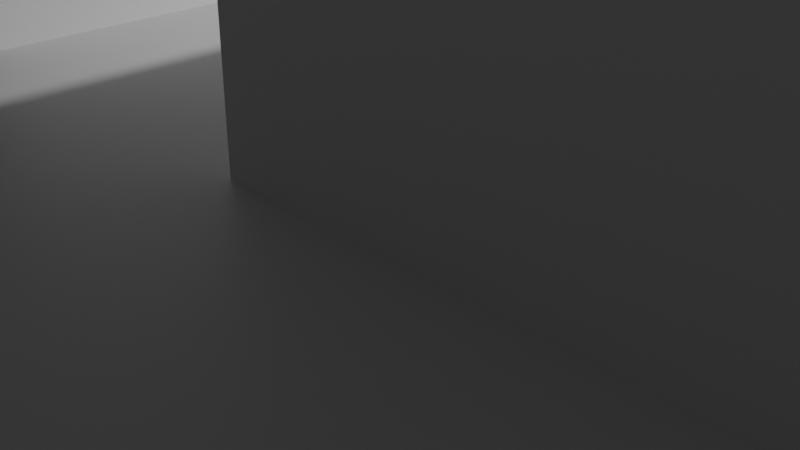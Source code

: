 # Source: six-varied-v001.blend  (saved by Blender 5.2.44; exported with 4.5.12 LTS)
import bpy
from mathutils import Matrix  # noqa: F401  (used for matrix-valued properties, if any)

bpy.ops.wm.read_factory_settings(use_empty=True)
scene = bpy.context.scene
scene.name = 'Scene'

# ---- collections
col_collection = bpy.data.collections.new('Collection'); scene.collection.children.link(col_collection)

# ---- materials (node trees are filled in below, after node groups)
mat_material = bpy.data.materials.new('Material')
mat_material.alpha_threshold = 0.0
mat_material.use_backface_culling_lightprobe_volume = False
mat_material.roughness = 0.5
mat_material.line_color = (0.0, 0.0, 0.0, 1.0)

# ---- material node trees
mat_material.use_nodes = True; mat_material.node_tree.nodes.clear()
_N = mat_material.node_tree.nodes; _L = mat_material.node_tree.links
n0 = _N.new('ShaderNodeOutputMaterial'); n0.name = 'Material Output'; n0.location = (200, 100)
n1 = _N.new('ShaderNodeBsdfPrincipled'); n1.name = 'Principled BSDF'; n1.location = (-200, 100)
n1.inputs[10].default_value = 0.005
_L.new(n1.outputs[0], n0.inputs[0])
n0.is_active_output = True

# ---- world
world_world = bpy.data.worlds.new('World'); scene.world = world_world
world_world.use_nodes = True; world_world.node_tree.nodes.clear()
_N = world_world.node_tree.nodes; _L = world_world.node_tree.links
n0 = _N.new('ShaderNodeOutputWorld'); n0.name = 'World Output'; n0.location = (200, 100)
n1 = _N.new('ShaderNodeBackground'); n1.name = 'Background'; n1.location = (-200, 100)
n1.inputs[0].default_value = (0.05088, 0.05088, 0.05088, 1.0)
_L.new(n1.outputs[0], n0.inputs[0])
n0.is_active_output = True
world_world.color = (0.05088, 0.05088, 0.05088)
world_world.sun_shadow_jitter_overblur = 0.0

# ---- cameras
cam_camera = bpy.data.cameras.new('Camera')
cam_camera.clip_end = 100.0
cam_camera.ortho_scale = 7.314

# ---- lights
light_light = bpy.data.lights.new('Light', 'POINT')
light_light.energy = 1000.0
light_light.shadow_soft_size = 0.1

# ---- meshes
me_cube = bpy.data.meshes.new('Cube')
me_cube.from_pydata([(48.0, 13.0, 2.0), (48.0, 13.0, -2.0), (48.0, -13.0, 2.0), (48.0, -13.0, -2.0), (-48.0, 13.0, 2.0), (-48.0, 13.0, -2.0), (-48.0, -13.0, 2.0), (-48.0, -13.0, -2.0)], [], [(0, 4, 6, 2), (3, 2, 6, 7), (7, 6, 4, 5), (5, 1, 3, 7), (1, 0, 2, 3), (5, 4, 0, 1)])
_uv = me_cube.uv_layers.new(name='UVMap')
_uv.uv.foreach_set('vector', [0.625, 0.5, 0.875, 0.5, 0.875, 0.75, 0.625, 0.75, 0.375, 0.75, 0.625, 0.75, 0.625, 1.0, 0.375, 1.0, 0.375, 0.0, 0.625, 0.0, 0.625, 0.25, 0.375, 0.25, 0.125, 0.5, 0.375, 0.5, 0.375, 0.75, 0.125, 0.75, 0.375, 0.5, 0.625, 0.5, 0.625, 0.75, 0.375, 0.75, 0.375, 0.25, 0.625, 0.25, 0.625, 0.5, 0.375, 0.5])
me_cube.materials.append(mat_material)
me_cube.use_mirror_vertex_groups = False
me_cube.update()
me_cube_001 = bpy.data.meshes.new('Cube.001')
me_cube_001.from_pydata([(-5.05, -5.05, -4.0), (-5.05, -5.05, 4.0), (-5.05, 5.05, -4.0), (-5.05, 5.05, 4.0), (5.05, -5.05, -4.0), (5.05, -5.05, 4.0), (5.05, 5.05, -4.0), (5.05, 5.05, 4.0)], [], [(0, 1, 3, 2), (2, 3, 7, 6), (6, 7, 5, 4), (4, 5, 1, 0), (2, 6, 4, 0), (7, 3, 1, 5)])
_uv = me_cube_001.uv_layers.new(name='UVMap')
_uv.uv.foreach_set('vector', [0.375, 0.0, 0.625, 0.0, 0.625, 0.25, 0.375, 0.25, 0.375, 0.25, 0.625, 0.25, 0.625, 0.5, 0.375, 0.5, 0.375, 0.5, 0.625, 0.5, 0.625, 0.75, 0.375, 0.75, 0.375, 0.75, 0.625, 0.75, 0.625, 1.0, 0.375, 1.0, 0.125, 0.5, 0.375, 0.5, 0.375, 0.75, 0.125, 0.75, 0.625, 0.5, 0.875, 0.5, 0.875, 0.75, 0.625, 0.75])
me_cube_001.update()
me_cube_002 = bpy.data.meshes.new('Cube.002')
me_cube_002.from_pydata([(-5.1, -5.1, -4.0), (-5.1, -5.1, 4.0), (-5.1, 5.1, -4.0), (-5.1, 5.1, 4.0), (5.1, -5.1, -4.0), (5.1, -5.1, 4.0), (5.1, 5.1, -4.0), (5.1, 5.1, 4.0)], [], [(0, 1, 3, 2), (2, 3, 7, 6), (6, 7, 5, 4), (4, 5, 1, 0), (2, 6, 4, 0), (7, 3, 1, 5)])
_uv = me_cube_002.uv_layers.new(name='UVMap')
_uv.uv.foreach_set('vector', [0.375, 0.0, 0.625, 0.0, 0.625, 0.25, 0.375, 0.25, 0.375, 0.25, 0.625, 0.25, 0.625, 0.5, 0.375, 0.5, 0.375, 0.5, 0.625, 0.5, 0.625, 0.75, 0.375, 0.75, 0.375, 0.75, 0.625, 0.75, 0.625, 1.0, 0.375, 1.0, 0.125, 0.5, 0.375, 0.5, 0.375, 0.75, 0.125, 0.75, 0.625, 0.5, 0.875, 0.5, 0.875, 0.75, 0.625, 0.75])
me_cube_002.update()
me_cube_003 = bpy.data.meshes.new('Cube.003')
me_cube_003.from_pydata([(-5.15, -5.15, -4.0), (-5.15, -5.15, 4.0), (-5.15, 5.15, -4.0), (-5.15, 5.15, 4.0), (5.15, -5.15, -4.0), (5.15, -5.15, 4.0), (5.15, 5.15, -4.0), (5.15, 5.15, 4.0)], [], [(0, 1, 3, 2), (2, 3, 7, 6), (6, 7, 5, 4), (4, 5, 1, 0), (2, 6, 4, 0), (7, 3, 1, 5)])
_uv = me_cube_003.uv_layers.new(name='UVMap')
_uv.uv.foreach_set('vector', [0.375, 0.0, 0.625, 0.0, 0.625, 0.25, 0.375, 0.25, 0.375, 0.25, 0.625, 0.25, 0.625, 0.5, 0.375, 0.5, 0.375, 0.5, 0.625, 0.5, 0.625, 0.75, 0.375, 0.75, 0.375, 0.75, 0.625, 0.75, 0.625, 1.0, 0.375, 1.0, 0.125, 0.5, 0.375, 0.5, 0.375, 0.75, 0.125, 0.75, 0.625, 0.5, 0.875, 0.5, 0.875, 0.75, 0.625, 0.75])
me_cube_003.update()
me_cube_004 = bpy.data.meshes.new('Cube.004')
me_cube_004.from_pydata([(-5.2, -5.2, -4.0), (-5.2, -5.2, 4.0), (-5.2, 5.2, -4.0), (-5.2, 5.2, 4.0), (5.2, -5.2, -4.0), (5.2, -5.2, 4.0), (5.2, 5.2, -4.0), (5.2, 5.2, 4.0)], [], [(0, 1, 3, 2), (2, 3, 7, 6), (6, 7, 5, 4), (4, 5, 1, 0), (2, 6, 4, 0), (7, 3, 1, 5)])
_uv = me_cube_004.uv_layers.new(name='UVMap')
_uv.uv.foreach_set('vector', [0.375, 0.0, 0.625, 0.0, 0.625, 0.25, 0.375, 0.25, 0.375, 0.25, 0.625, 0.25, 0.625, 0.5, 0.375, 0.5, 0.375, 0.5, 0.625, 0.5, 0.625, 0.75, 0.375, 0.75, 0.375, 0.75, 0.625, 0.75, 0.625, 1.0, 0.375, 1.0, 0.125, 0.5, 0.375, 0.5, 0.375, 0.75, 0.125, 0.75, 0.625, 0.5, 0.875, 0.5, 0.875, 0.75, 0.625, 0.75])
me_cube_004.update()
me_cube_005 = bpy.data.meshes.new('Cube.005')
me_cube_005.from_pydata([(-5.25, -5.25, -4.0), (-5.25, -5.25, 4.0), (-5.25, 5.25, -4.0), (-5.25, 5.25, 4.0), (5.25, -5.25, -4.0), (5.25, -5.25, 4.0), (5.25, 5.25, -4.0), (5.25, 5.25, 4.0)], [], [(0, 1, 3, 2), (2, 3, 7, 6), (6, 7, 5, 4), (4, 5, 1, 0), (2, 6, 4, 0), (7, 3, 1, 5)])
_uv = me_cube_005.uv_layers.new(name='UVMap')
_uv.uv.foreach_set('vector', [0.375, 0.0, 0.625, 0.0, 0.625, 0.25, 0.375, 0.25, 0.375, 0.25, 0.625, 0.25, 0.625, 0.5, 0.375, 0.5, 0.375, 0.5, 0.625, 0.5, 0.625, 0.75, 0.375, 0.75, 0.375, 0.75, 0.625, 0.75, 0.625, 1.0, 0.375, 1.0, 0.125, 0.5, 0.375, 0.5, 0.375, 0.75, 0.125, 0.75, 0.625, 0.5, 0.875, 0.5, 0.875, 0.75, 0.625, 0.75])
me_cube_005.update()
me_cube_006 = bpy.data.meshes.new('Cube.006')
me_cube_006.from_pydata([(-5.3, -5.3, -4.0), (-5.3, -5.3, 4.0), (-5.3, 5.3, -4.0), (-5.3, 5.3, 4.0), (5.3, -5.3, -4.0), (5.3, -5.3, 4.0), (5.3, 5.3, -4.0), (5.3, 5.3, 4.0)], [], [(0, 1, 3, 2), (2, 3, 7, 6), (6, 7, 5, 4), (4, 5, 1, 0), (2, 6, 4, 0), (7, 3, 1, 5)])
_uv = me_cube_006.uv_layers.new(name='UVMap')
_uv.uv.foreach_set('vector', [0.375, 0.0, 0.625, 0.0, 0.625, 0.25, 0.375, 0.25, 0.375, 0.25, 0.625, 0.25, 0.625, 0.5, 0.375, 0.5, 0.375, 0.5, 0.625, 0.5, 0.625, 0.75, 0.375, 0.75, 0.375, 0.75, 0.625, 0.75, 0.625, 1.0, 0.375, 1.0, 0.125, 0.5, 0.375, 0.5, 0.375, 0.75, 0.125, 0.75, 0.625, 0.5, 0.875, 0.5, 0.875, 0.75, 0.625, 0.75])
me_cube_006.update()

# ---- objects
ob_plate = bpy.data.objects.new('Plate', me_cube)
ob_light = bpy.data.objects.new('Light', light_light)
ob_camera = bpy.data.objects.new('Camera', cam_camera)
ob_cut_01 = bpy.data.objects.new('Cut_01', me_cube_001)
ob_cut_01_001 = bpy.data.objects.new('Cut_01.001', me_cube_002)
ob_cut_01_002 = bpy.data.objects.new('Cut_01.002', me_cube_003)
ob_cut_01_003 = bpy.data.objects.new('Cut_01.003', me_cube_004)
ob_cut_01_004 = bpy.data.objects.new('Cut_01.004', me_cube_005)
ob_cut_01_005 = bpy.data.objects.new('Cut_01.005', me_cube_006)

# ---- transforms, parenting, visibility, modifiers, constraints
ob_plate.location = (0.0, 0.0, 0.0)
ob_plate.lock_rotations_4d = False
ob_plate.empty_display_type = 'ARROWS'
ob_plate.lineart.crease_threshold = 0.0
ob_light.location = (4.076, 1.005, 5.904)
ob_light.rotation_euler = (0.6503, 0.05522, 1.866)
ob_light.lock_rotations_4d = False
ob_light.empty_display_type = 'ARROWS'
ob_light.color = (0.0, 0.0, 0.0, 0.0)
ob_light.lineart.crease_threshold = 0.0
ob_camera.location = (7.359, -6.926, 4.958)
ob_camera.rotation_euler = (1.109, 0.0, 0.8149)
ob_camera.lock_rotations_4d = False
ob_camera.empty_display_type = 'ARROWS'
ob_camera.color = (0.0, 0.0, 0.0, 0.0)
ob_camera.display_type = 'WIRE'
ob_camera.lineart.crease_threshold = 0.0
ob_cut_01.location = (-35.0, 2.0, 0.0)
ob_cut_01_001.location = (-21.0, 2.0, 0.0)
ob_cut_01_002.location = (-7.0, 2.0, 0.0)
ob_cut_01_003.location = (7.0, 2.0, 0.0)
ob_cut_01_004.location = (21.0, 2.0, 0.0)
ob_cut_01_005.location = (35.0, 2.0, 0.0)

# ---- collection membership
col_collection.objects.link(ob_plate)
col_collection.objects.link(ob_light)
col_collection.objects.link(ob_camera)
col_collection.objects.link(ob_cut_01)
col_collection.objects.link(ob_cut_01_001)
col_collection.objects.link(ob_cut_01_002)
col_collection.objects.link(ob_cut_01_003)
col_collection.objects.link(ob_cut_01_004)
col_collection.objects.link(ob_cut_01_005)

# ---- scene / render settings (as saved in the file)
scene.camera = ob_camera
scene.frame_start = 1; scene.frame_end = 250; scene.frame_set(1)
scene.render.engine = 'BLENDER_EEVEE_NEXT'
scene.render.bake_bias = 0.0
scene.render.bake_samples = 0
scene.render.compositor_device = 'GPU'
scene.eevee.use_volume_custom_range = False
scene.eevee.fast_gi_thickness_near = 0.1
scene.eevee.fast_gi_thickness_far = 0.0
scene.eevee.ray_tracing_options.screen_trace_thickness = 0.1
scene.unit_settings.scale_length = 0.001
bpy.context.view_layer.update()
